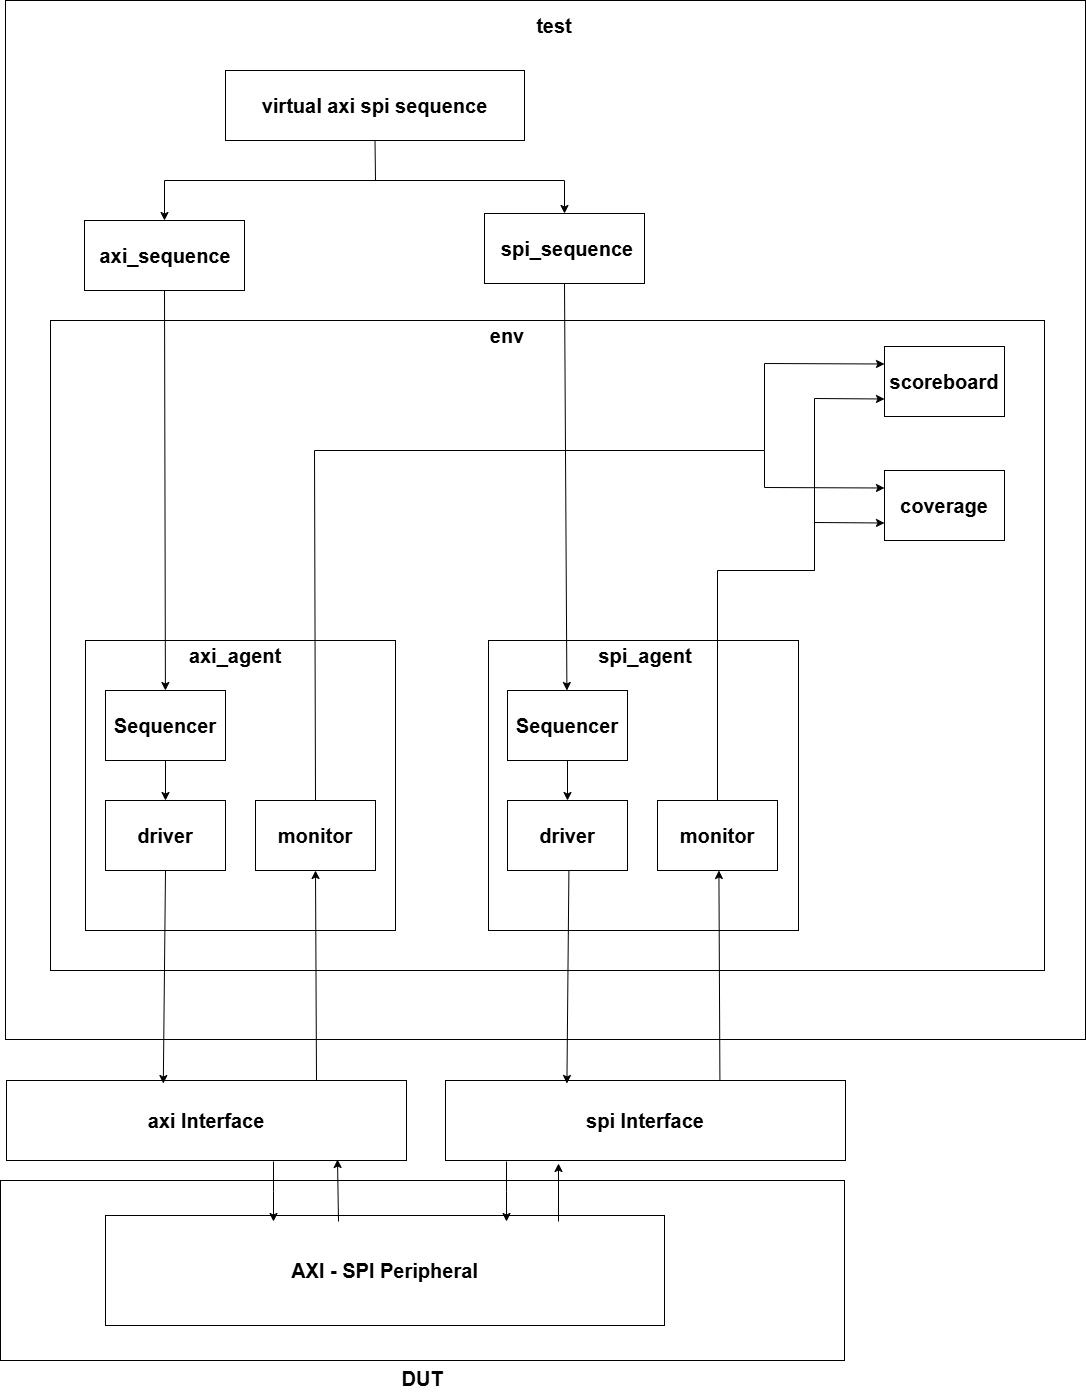

The diagram above was exported from draw.io. Its source (the exported page's mxGraphModel, read from the mxfile embedded in the PNG):
<mxGraphModel dx="1079" dy="1420" grid="1" gridSize="10" guides="1" tooltips="1" connect="1" arrows="1" fold="1" page="1" pageScale="1" pageWidth="4681" pageHeight="3300" math="0" shadow="0">
  <root>
    <mxCell id="0" />
    <mxCell id="1" parent="0" />
    <mxCell id="b5fy0zxA4sFZsMf4b0m1-1" parent="1" style="rounded=0;whiteSpace=wrap;html=1;fontSize=20;fontStyle=1" value="" vertex="1">
      <mxGeometry height="1039" width="1080" x="281" y="320" as="geometry" />
    </mxCell>
    <mxCell id="b5fy0zxA4sFZsMf4b0m1-2" parent="1" style="rounded=0;whiteSpace=wrap;html=1;fontSize=20;fontStyle=1" value="" vertex="1">
      <mxGeometry height="650" width="994" x="326" y="640" as="geometry" />
    </mxCell>
    <mxCell id="b5fy0zxA4sFZsMf4b0m1-8" parent="1" style="rounded=0;whiteSpace=wrap;html=1;fontSize=20;labelPosition=center;verticalLabelPosition=bottom;align=center;verticalAlign=top;fontStyle=1" value="DUT" vertex="1">
      <mxGeometry height="180" width="844" x="276" y="1500" as="geometry" />
    </mxCell>
    <mxCell id="b5fy0zxA4sFZsMf4b0m1-11" parent="1" style="rounded=0;whiteSpace=wrap;html=1;fontSize=20;labelPosition=center;verticalLabelPosition=top;align=center;verticalAlign=bottom;fontStyle=1" value="" vertex="1">
      <mxGeometry height="290" width="310" x="361" y="960" as="geometry" />
    </mxCell>
    <mxCell id="b5fy0zxA4sFZsMf4b0m1-18" edge="1" parent="1" style="edgeStyle=orthogonalEdgeStyle;rounded=0;orthogonalLoop=1;jettySize=auto;html=1;fontSize=14;" value="">
      <mxGeometry relative="1" as="geometry">
        <mxPoint x="355" y="570" as="sourcePoint" />
      </mxGeometry>
    </mxCell>
    <mxCell id="b5fy0zxA4sFZsMf4b0m1-28" parent="1" style="rounded=0;whiteSpace=wrap;html=1;fontSize=20;fontStyle=1" value="AXI - SPI Peripheral" vertex="1">
      <mxGeometry height="110" width="559" x="381" y="1535" as="geometry" />
    </mxCell>
    <mxCell id="b5fy0zxA4sFZsMf4b0m1-44" parent="1" style="rounded=0;whiteSpace=wrap;html=1;fontSize=20;fontStyle=1" value="spi Interface" vertex="1">
      <mxGeometry height="80" width="400" x="721" y="1400" as="geometry" />
    </mxCell>
    <mxCell id="b5fy0zxA4sFZsMf4b0m1-47" parent="1" style="rounded=0;whiteSpace=wrap;html=1;fontSize=20;fontStyle=1" value="axi Interface" vertex="1">
      <mxGeometry height="80" width="400" x="282" y="1400" as="geometry" />
    </mxCell>
    <mxCell id="b5fy0zxA4sFZsMf4b0m1-53" parent="1" style="rounded=0;whiteSpace=wrap;html=1;fontSize=20;fontStyle=1" value="Sequencer" vertex="1">
      <mxGeometry height="70" width="120" x="381" y="1010" as="geometry" />
    </mxCell>
    <mxCell id="b5fy0zxA4sFZsMf4b0m1-54" parent="1" style="rounded=0;whiteSpace=wrap;html=1;fontSize=20;fontStyle=1" value="" vertex="1">
      <mxGeometry height="70" width="120" x="381" y="1120" as="geometry" />
    </mxCell>
    <mxCell id="b5fy0zxA4sFZsMf4b0m1-55" parent="1" style="text;html=1;whiteSpace=wrap;strokeColor=none;fillColor=none;align=center;verticalAlign=middle;rounded=0;fontSize=20;fontStyle=1" value="driver" vertex="1">
      <mxGeometry height="30" width="60" x="411" y="1140" as="geometry" />
    </mxCell>
    <mxCell id="b5fy0zxA4sFZsMf4b0m1-56" parent="1" style="rounded=0;whiteSpace=wrap;html=1;fontSize=20;fontStyle=1" value="" vertex="1">
      <mxGeometry height="70" width="120" x="531" y="1120" as="geometry" />
    </mxCell>
    <mxCell id="b5fy0zxA4sFZsMf4b0m1-57" parent="1" style="text;html=1;whiteSpace=wrap;strokeColor=none;fillColor=none;align=center;verticalAlign=middle;rounded=0;fontSize=20;fontStyle=1" value="monitor" vertex="1">
      <mxGeometry height="30" width="40" x="571" y="1140" as="geometry" />
    </mxCell>
    <mxCell id="b5fy0zxA4sFZsMf4b0m1-68" parent="1" style="rounded=0;whiteSpace=wrap;html=1;fontSize=20;labelPosition=center;verticalLabelPosition=top;align=center;verticalAlign=bottom;fontStyle=1" value="" vertex="1">
      <mxGeometry height="290" width="310" x="764" y="960" as="geometry" />
    </mxCell>
    <mxCell id="b5fy0zxA4sFZsMf4b0m1-61" parent="1" style="rounded=0;whiteSpace=wrap;html=1;fontSize=20;fontStyle=1" value="Sequencer" vertex="1">
      <mxGeometry height="70" width="120" x="783" y="1010" as="geometry" />
    </mxCell>
    <mxCell id="b5fy0zxA4sFZsMf4b0m1-62" parent="1" style="rounded=0;whiteSpace=wrap;html=1;fontSize=20;fontStyle=1" value="" vertex="1">
      <mxGeometry height="70" width="120" x="783" y="1120" as="geometry" />
    </mxCell>
    <mxCell id="b5fy0zxA4sFZsMf4b0m1-63" parent="1" style="text;html=1;whiteSpace=wrap;strokeColor=none;fillColor=none;align=center;verticalAlign=middle;rounded=0;fontSize=20;fontStyle=1" value="driver" vertex="1">
      <mxGeometry height="30" width="60" x="813" y="1140" as="geometry" />
    </mxCell>
    <mxCell id="b5fy0zxA4sFZsMf4b0m1-64" parent="1" style="rounded=0;whiteSpace=wrap;html=1;fontSize=20;fontStyle=1" value="" vertex="1">
      <mxGeometry height="70" width="120" x="933" y="1120" as="geometry" />
    </mxCell>
    <mxCell id="b5fy0zxA4sFZsMf4b0m1-65" parent="1" style="text;html=1;whiteSpace=wrap;strokeColor=none;fillColor=none;align=center;verticalAlign=middle;rounded=0;fontSize=20;fontStyle=1" value="monitor" vertex="1">
      <mxGeometry height="30" width="40" x="973" y="1140" as="geometry" />
    </mxCell>
    <mxCell id="b5fy0zxA4sFZsMf4b0m1-69" parent="1" style="rounded=0;whiteSpace=wrap;html=1;fontSize=20;fontStyle=1" value="" vertex="1">
      <mxGeometry height="70" width="160" x="360" y="540" as="geometry" />
    </mxCell>
    <mxCell id="b5fy0zxA4sFZsMf4b0m1-70" parent="1" style="text;html=1;whiteSpace=wrap;strokeColor=none;fillColor=none;align=center;verticalAlign=middle;rounded=0;fontSize=20;fontStyle=1" value="axi_sequence" vertex="1">
      <mxGeometry height="30" width="60" x="411" y="560" as="geometry" />
    </mxCell>
    <mxCell id="b5fy0zxA4sFZsMf4b0m1-71" parent="1" style="rounded=0;whiteSpace=wrap;html=1;fontSize=20;fontStyle=1" value="" vertex="1">
      <mxGeometry height="70" width="160" x="760" y="533" as="geometry" />
    </mxCell>
    <mxCell id="b5fy0zxA4sFZsMf4b0m1-72" parent="1" style="text;html=1;whiteSpace=wrap;strokeColor=none;fillColor=none;align=center;verticalAlign=middle;rounded=0;fontSize=20;fontStyle=1" value="spi_sequence" vertex="1">
      <mxGeometry height="30" width="60" x="813" y="553" as="geometry" />
    </mxCell>
    <mxCell id="b5fy0zxA4sFZsMf4b0m1-73" edge="1" parent="1" source="b5fy0zxA4sFZsMf4b0m1-69" style="edgeStyle=none;orthogonalLoop=1;jettySize=auto;html=1;rounded=0;exitX=0.5;exitY=1;exitDx=0;exitDy=0;fontSize=20;fontStyle=1" target="b5fy0zxA4sFZsMf4b0m1-53" value="">
      <mxGeometry relative="1" width="80" as="geometry">
        <Array as="points" />
        <mxPoint x="321" y="980" as="sourcePoint" />
        <mxPoint x="401" y="980" as="targetPoint" />
      </mxGeometry>
    </mxCell>
    <mxCell id="b5fy0zxA4sFZsMf4b0m1-74" edge="1" parent="1" source="b5fy0zxA4sFZsMf4b0m1-71" style="edgeStyle=none;orthogonalLoop=1;jettySize=auto;html=1;rounded=0;exitX=0.5;exitY=1;exitDx=0;exitDy=0;fontSize=20;fontStyle=1" value="">
      <mxGeometry relative="1" width="80" as="geometry">
        <Array as="points" />
        <mxPoint x="842.41" y="866" as="sourcePoint" />
        <mxPoint x="842.41" y="1010" as="targetPoint" />
      </mxGeometry>
    </mxCell>
    <mxCell id="b5fy0zxA4sFZsMf4b0m1-79" parent="1" style="text;html=1;whiteSpace=wrap;strokeColor=none;fillColor=none;align=center;verticalAlign=middle;rounded=0;fontSize=20;fontStyle=1" value="axi_agent" vertex="1">
      <mxGeometry height="30" width="60" x="481" y="960" as="geometry" />
    </mxCell>
    <mxCell id="b5fy0zxA4sFZsMf4b0m1-80" parent="1" style="text;html=1;whiteSpace=wrap;strokeColor=none;fillColor=none;align=center;verticalAlign=middle;rounded=0;fontSize=20;fontStyle=1" value="spi_agent" vertex="1">
      <mxGeometry height="30" width="60" x="891" y="960" as="geometry" />
    </mxCell>
    <mxCell id="b5fy0zxA4sFZsMf4b0m1-81" edge="1" parent="1" source="b5fy0zxA4sFZsMf4b0m1-53" style="edgeStyle=none;orthogonalLoop=1;jettySize=auto;html=1;rounded=0;exitX=0.5;exitY=1;exitDx=0;exitDy=0;entryX=0.5;entryY=0;entryDx=0;entryDy=0;fontSize=20;fontStyle=1" target="b5fy0zxA4sFZsMf4b0m1-54" value="">
      <mxGeometry relative="1" width="80" as="geometry">
        <Array as="points" />
        <mxPoint x="281" y="1170" as="sourcePoint" />
        <mxPoint x="361" y="1170" as="targetPoint" />
      </mxGeometry>
    </mxCell>
    <mxCell id="b5fy0zxA4sFZsMf4b0m1-82" edge="1" parent="1" source="b5fy0zxA4sFZsMf4b0m1-54" style="edgeStyle=none;orthogonalLoop=1;jettySize=auto;html=1;rounded=0;exitX=0.5;exitY=1;exitDx=0;exitDy=0;entryX=0.392;entryY=0.038;entryDx=0;entryDy=0;entryPerimeter=0;fontSize=20;fontStyle=1" target="b5fy0zxA4sFZsMf4b0m1-47" value="">
      <mxGeometry relative="1" width="80" as="geometry">
        <Array as="points" />
        <mxPoint x="271" y="1040" as="sourcePoint" />
        <mxPoint x="351" y="1040" as="targetPoint" />
      </mxGeometry>
    </mxCell>
    <mxCell id="b5fy0zxA4sFZsMf4b0m1-83" edge="1" parent="1" source="b5fy0zxA4sFZsMf4b0m1-47" style="edgeStyle=none;orthogonalLoop=1;jettySize=auto;html=1;rounded=0;exitX=0.775;exitY=-0.001;exitDx=0;exitDy=0;entryX=0.5;entryY=1;entryDx=0;entryDy=0;exitPerimeter=0;fontSize=20;fontStyle=1" target="b5fy0zxA4sFZsMf4b0m1-56" value="">
      <mxGeometry relative="1" width="80" as="geometry">
        <Array as="points" />
        <mxPoint x="341" y="1370" as="sourcePoint" />
        <mxPoint x="421" y="1370" as="targetPoint" />
      </mxGeometry>
    </mxCell>
    <mxCell id="b5fy0zxA4sFZsMf4b0m1-84" edge="1" parent="1" style="edgeStyle=none;orthogonalLoop=1;jettySize=auto;html=1;rounded=0;exitX=0.5;exitY=1;exitDx=0;exitDy=0;entryX=0.392;entryY=0.038;entryDx=0;entryDy=0;entryPerimeter=0;fontSize=20;fontStyle=1" value="">
      <mxGeometry relative="1" width="80" as="geometry">
        <Array as="points" />
        <mxPoint x="844.41" y="1190" as="sourcePoint" />
        <mxPoint x="842.41" y="1403" as="targetPoint" />
      </mxGeometry>
    </mxCell>
    <mxCell id="b5fy0zxA4sFZsMf4b0m1-85" edge="1" parent="1" style="edgeStyle=none;orthogonalLoop=1;jettySize=auto;html=1;rounded=0;exitX=0.775;exitY=-0.001;exitDx=0;exitDy=0;entryX=0.5;entryY=1;entryDx=0;entryDy=0;exitPerimeter=0;fontSize=20;fontStyle=1" value="">
      <mxGeometry relative="1" width="80" as="geometry">
        <Array as="points" />
        <mxPoint x="995.41" y="1400" as="sourcePoint" />
        <mxPoint x="994.41" y="1190" as="targetPoint" />
      </mxGeometry>
    </mxCell>
    <mxCell id="b5fy0zxA4sFZsMf4b0m1-90" parent="1" style="text;html=1;whiteSpace=wrap;strokeColor=none;fillColor=none;align=center;verticalAlign=middle;rounded=0;fontSize=20;fontStyle=1" value="env" vertex="1">
      <mxGeometry height="30" width="60" x="753" y="640" as="geometry" />
    </mxCell>
    <mxCell id="b5fy0zxA4sFZsMf4b0m1-91" parent="1" style="text;html=1;whiteSpace=wrap;strokeColor=none;fillColor=none;align=center;verticalAlign=middle;rounded=0;fontSize=20;fontStyle=1" value="test" vertex="1">
      <mxGeometry height="30" width="60" x="800" y="330" as="geometry" />
    </mxCell>
    <mxCell id="b5fy0zxA4sFZsMf4b0m1-100" edge="1" parent="1" style="edgeStyle=orthogonalEdgeStyle;rounded=0;orthogonalLoop=1;jettySize=auto;html=1;entryX=0.25;entryY=0;entryDx=0;entryDy=0;fontSize=20;fontStyle=1">
      <mxGeometry relative="1" as="geometry">
        <Array as="points">
          <mxPoint x="549" y="1511" />
          <mxPoint x="549" y="1511" />
        </Array>
        <mxPoint x="549" y="1481" as="sourcePoint" />
        <mxPoint x="549" y="1541" as="targetPoint" />
      </mxGeometry>
    </mxCell>
    <mxCell id="b5fy0zxA4sFZsMf4b0m1-101" edge="1" parent="1" style="edgeStyle=orthogonalEdgeStyle;rounded=0;orthogonalLoop=1;jettySize=auto;html=1;entryX=0.25;entryY=0;entryDx=0;entryDy=0;fontSize=20;fontStyle=1">
      <mxGeometry relative="1" as="geometry">
        <Array as="points">
          <mxPoint x="782" y="1511" />
          <mxPoint x="782" y="1511" />
        </Array>
        <mxPoint x="782" y="1481" as="sourcePoint" />
        <mxPoint x="782" y="1541" as="targetPoint" />
      </mxGeometry>
    </mxCell>
    <mxCell id="b5fy0zxA4sFZsMf4b0m1-102" edge="1" parent="1" style="edgeStyle=none;orthogonalLoop=1;jettySize=auto;html=1;rounded=0;entryX=0.328;entryY=0.971;entryDx=0;entryDy=0;entryPerimeter=0;exitX=0.75;exitY=0;exitDx=0;exitDy=0;fontSize=20;fontStyle=1" value="">
      <mxGeometry relative="1" width="80" as="geometry">
        <Array as="points" />
        <mxPoint x="614" y="1541" as="sourcePoint" />
        <mxPoint x="613" y="1479" as="targetPoint" />
      </mxGeometry>
    </mxCell>
    <mxCell id="b5fy0zxA4sFZsMf4b0m1-103" edge="1" parent="1" style="edgeStyle=none;orthogonalLoop=1;jettySize=auto;html=1;rounded=0;entryX=0.716;entryY=1.021;entryDx=0;entryDy=0;entryPerimeter=0;exitX=0.75;exitY=0;exitDx=0;exitDy=0;fontSize=20;fontStyle=1" value="">
      <mxGeometry relative="1" width="80" as="geometry">
        <Array as="points" />
        <mxPoint x="834" y="1541" as="sourcePoint" />
        <mxPoint x="834" y="1483" as="targetPoint" />
      </mxGeometry>
    </mxCell>
    <mxCell id="b5fy0zxA4sFZsMf4b0m1-105" parent="1" style="rounded=0;whiteSpace=wrap;html=1;fontSize=20;fontStyle=1" value="coverage" vertex="1">
      <mxGeometry height="70" width="120" x="1160" y="790" as="geometry" />
    </mxCell>
    <mxCell id="b5fy0zxA4sFZsMf4b0m1-106" parent="1" style="rounded=0;whiteSpace=wrap;html=1;fontSize=20;fontStyle=1" value="" vertex="1">
      <mxGeometry height="70" width="120" x="1160" y="666" as="geometry" />
    </mxCell>
    <mxCell id="b5fy0zxA4sFZsMf4b0m1-107" edge="1" parent="1" source="b5fy0zxA4sFZsMf4b0m1-56" style="edgeStyle=none;orthogonalLoop=1;jettySize=auto;html=1;rounded=0;exitX=0.5;exitY=0;exitDx=0;exitDy=0;entryX=0;entryY=0.25;entryDx=0;entryDy=0;fontSize=20;fontStyle=1" target="b5fy0zxA4sFZsMf4b0m1-106" value="">
      <mxGeometry relative="1" width="80" as="geometry">
        <Array as="points">
          <mxPoint x="590" y="770" />
          <mxPoint x="1040" y="770" />
          <mxPoint x="1040" y="683" />
        </Array>
        <mxPoint x="631" y="1120" as="sourcePoint" />
        <mxPoint x="970" y="1240" as="targetPoint" />
      </mxGeometry>
    </mxCell>
    <mxCell id="b5fy0zxA4sFZsMf4b0m1-108" edge="1" parent="1" style="edgeStyle=none;orthogonalLoop=1;jettySize=auto;html=1;rounded=0;entryX=0;entryY=0.25;entryDx=0;entryDy=0;fontSize=20;fontStyle=1" target="b5fy0zxA4sFZsMf4b0m1-105" value="">
      <mxGeometry relative="1" width="80" as="geometry">
        <Array as="points">
          <mxPoint x="1040" y="807" />
        </Array>
        <mxPoint x="1040" y="770" as="sourcePoint" />
        <mxPoint x="1180" y="830" as="targetPoint" />
      </mxGeometry>
    </mxCell>
    <mxCell id="b5fy0zxA4sFZsMf4b0m1-109" edge="1" parent="1" source="b5fy0zxA4sFZsMf4b0m1-64" style="edgeStyle=none;orthogonalLoop=1;jettySize=auto;html=1;rounded=0;exitX=0.5;exitY=0;exitDx=0;exitDy=0;entryX=0;entryY=0.75;entryDx=0;entryDy=0;fontSize=20;fontStyle=1" target="b5fy0zxA4sFZsMf4b0m1-106" value="">
      <mxGeometry relative="1" width="80" as="geometry">
        <Array as="points">
          <mxPoint x="993" y="890" />
          <mxPoint x="1090" y="890" />
          <mxPoint x="1090" y="718" />
        </Array>
        <mxPoint x="1033" y="1120" as="sourcePoint" />
        <mxPoint x="1400" y="1180" as="targetPoint" />
      </mxGeometry>
    </mxCell>
    <mxCell id="b5fy0zxA4sFZsMf4b0m1-110" edge="1" parent="1" style="edgeStyle=none;orthogonalLoop=1;jettySize=auto;html=1;rounded=0;entryX=0;entryY=0.75;entryDx=0;entryDy=0;fontSize=20;fontStyle=1" target="b5fy0zxA4sFZsMf4b0m1-105" value="">
      <mxGeometry relative="1" width="80" as="geometry">
        <Array as="points">
          <mxPoint x="1090" y="842" />
        </Array>
        <mxPoint x="1090" y="890" as="sourcePoint" />
        <mxPoint x="1180" y="900" as="targetPoint" />
      </mxGeometry>
    </mxCell>
    <mxCell id="b5fy0zxA4sFZsMf4b0m1-60" parent="1" style="text;html=1;whiteSpace=wrap;strokeColor=none;fillColor=none;align=center;verticalAlign=middle;rounded=0;fontSize=20;fontStyle=1" value="scoreboard" vertex="1">
      <mxGeometry height="30" width="60" x="1190" y="686" as="geometry" />
    </mxCell>
    <mxCell id="b5fy0zxA4sFZsMf4b0m1-112" parent="1" style="rounded=0;whiteSpace=wrap;html=1;fontSize=20;fontStyle=1" value="virtual axi spi sequence" vertex="1">
      <mxGeometry height="70" width="299" x="501" y="390" as="geometry" />
    </mxCell>
    <mxCell id="b5fy0zxA4sFZsMf4b0m1-113" edge="1" parent="1" source="b5fy0zxA4sFZsMf4b0m1-112" style="edgeStyle=none;orthogonalLoop=1;jettySize=auto;html=1;rounded=0;exitX=0.5;exitY=1;exitDx=0;exitDy=0;entryX=0.5;entryY=0;entryDx=0;entryDy=0;" target="b5fy0zxA4sFZsMf4b0m1-69" value="">
      <mxGeometry relative="1" width="80" as="geometry">
        <Array as="points">
          <mxPoint x="651" y="500" />
          <mxPoint x="440" y="500" />
        </Array>
        <mxPoint x="1290" y="500" as="sourcePoint" />
        <mxPoint x="1370" y="500" as="targetPoint" />
      </mxGeometry>
    </mxCell>
    <mxCell id="b5fy0zxA4sFZsMf4b0m1-114" edge="1" parent="1" style="edgeStyle=none;orthogonalLoop=1;jettySize=auto;html=1;rounded=0;entryX=0.5;entryY=0;entryDx=0;entryDy=0;" target="b5fy0zxA4sFZsMf4b0m1-71" value="">
      <mxGeometry relative="1" width="80" as="geometry">
        <Array as="points">
          <mxPoint x="840" y="500" />
        </Array>
        <mxPoint x="650" y="500" as="sourcePoint" />
        <mxPoint x="840" y="530" as="targetPoint" />
      </mxGeometry>
    </mxCell>
    <mxCell id="5ziAJ7rUByVEKg4h5RO0-1" edge="1" parent="1" source="b5fy0zxA4sFZsMf4b0m1-61" style="edgeStyle=none;orthogonalLoop=1;jettySize=auto;html=1;rounded=0;exitX=0.5;exitY=1;exitDx=0;exitDy=0;entryX=0.5;entryY=0;entryDx=0;entryDy=0;" target="b5fy0zxA4sFZsMf4b0m1-62" value="">
      <mxGeometry relative="1" width="80" as="geometry">
        <Array as="points" />
        <mxPoint x="690" y="1490" as="sourcePoint" />
        <mxPoint x="770" y="1490" as="targetPoint" />
      </mxGeometry>
    </mxCell>
  </root>
</mxGraphModel>